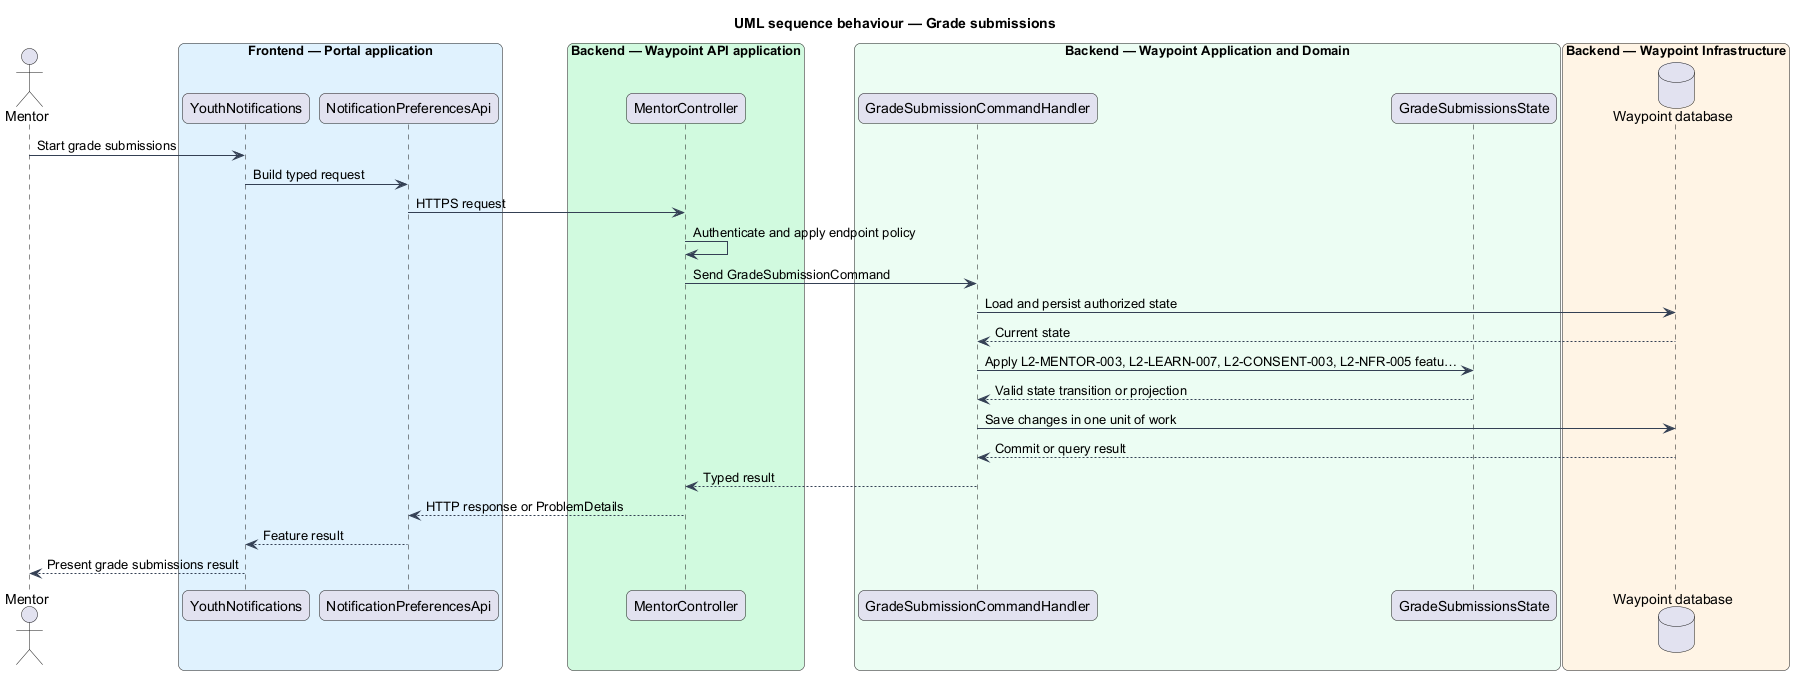

The diagram above was rendered by PlantUML. Its source (embedded in the PNG):
@startuml

title UML sequence behaviour — Grade submissions
skinparam backgroundColor #FFFFFF
skinparam shadowing false
skinparam roundcorner 12
skinparam defaultFontName Arial
skinparam ArrowColor #344054
skinparam rectangle {
  BorderColor #344054
  FontColor #101828
}
skinparam package {
  BorderColor #667085
  FontColor #101828
  BackgroundColor #F9FAFB
}
actor "Mentor" as actor
box "Frontend — Portal application" #E0F2FE
  participant "YouthNotifications" as page
  participant "NotificationPreferencesApi" as client
end box
box "Backend — Waypoint API application" #D1FADF
  participant "MentorController" as controller
end box
box "Backend — Waypoint Application and Domain" #ECFDF3
  participant "GradeSubmissionCommandHandler" as handler
  participant "GradeSubmissionsState" as entity
end box
box "Backend — Waypoint Infrastructure" #FFF4E5
  database "Waypoint database" as db
end box
actor -> page : Start grade submissions
page -> client : Build typed request
client -> controller : HTTPS request
controller -> controller : Authenticate and apply endpoint policy
controller -> handler : Send GradeSubmissionCommand
handler -> db : Load and persist authorized state
db --> handler : Current state
handler -> entity : Apply L2-MENTOR-003, L2-LEARN-007, L2-CONSENT-003, L2-NFR-005 featu…
entity --> handler : Valid state transition or projection
handler -> db : Save changes in one unit of work
db --> handler : Commit or query result
handler --> controller : Typed result
controller --> client : HTTP response or ProblemDetails
client --> page : Feature result
page --> actor : Present grade submissions result
@enduml